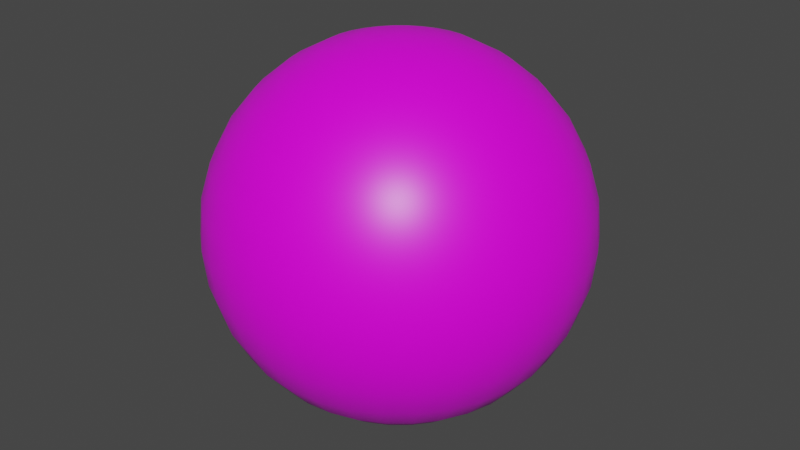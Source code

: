 # Source: BallProp_A_Red.blend  (saved by Blender 3.0.42; exported with 4.5.12 LTS)
import bpy
from mathutils import Matrix  # noqa: F401  (used for matrix-valued properties, if any)

bpy.ops.wm.read_factory_settings(use_empty=True)
scene = bpy.context.scene
scene.name = 'Scene'

# ---- collections
col_collection = bpy.data.collections.new('Collection'); scene.collection.children.link(col_collection)

# ---- images (referenced by path relative to the original .blend; pixels are not part of the script)
import os
ASSET_DIR = os.environ.get("B2B_ASSET_DIR", "")  # directory of the original .blend (textures are referenced by path, not embedded)
HERE = os.path.dirname(os.path.abspath(__file__))  # packed textures are extracted next to this script under _unpacked/

def load_image(name, relpath, width, height, colorspace="sRGB"):
    """Load a texture the original file referenced (path relative to the .blend, or extracted next to this script)."""
    p = next((c for c in (os.path.join(HERE, relpath), os.path.join(ASSET_DIR, relpath)) if relpath and os.path.exists(c)), "")
    if p:
        img = bpy.data.images.load(p, check_existing=True)
        img.name = name
    else:  # same state as the original file: an image datablock whose file is absent (Cycles renders it pink)
        img = bpy.data.images.new(name, width, height)
        img.source = "FILE"
        img.filepath = "//" + (relpath or name)
    img.colorspace_settings.name = colorspace
    return img
img_a_red_png = load_image('a-red.png', 'a-red.png', 1024, 1024, 'sRGB')

# ---- materials (node trees are filled in below, after node groups)
mat_material = bpy.data.materials.new('Material')
mat_material.alpha_threshold = 0.0
mat_material.use_transparent_shadow = False
mat_material.line_color = (0.0, 0.0, 0.0, 1.0)

# ---- material node trees
mat_material.use_nodes = True; mat_material.node_tree.nodes.clear()
_N = mat_material.node_tree.nodes; _L = mat_material.node_tree.links
n0 = _N.new('ShaderNodeOutputMaterial'); n0.name = 'Material Output'; n0.location = (300, 300)
n1 = _N.new('ShaderNodeBsdfPrincipled'); n1.name = 'Principled BSDF'; n1.location = (10, 300)
n1.distribution = 'GGX'
n1.subsurface_method = 'RANDOM_WALK_SKIN'
n1.inputs[2].default_value = 0.4
n1.inputs[3].default_value = 1.45
n1.inputs[27].default_value = (0.0, 0.0, 0.0, 1.0)
n1.inputs[28].default_value = 1.0
n2 = _N.new('ShaderNodeTexImage'); n2.name = 'Image Texture'; n2.location = (-334, 164)
n2.label = 'Color'
n2.image = img_a_red_png
_L.new(n1.outputs[0], n0.inputs[0])
_L.new(n2.outputs[0], n1.inputs[0])
n0.is_active_output = True

# ---- world
world_world = bpy.data.worlds.new('World'); scene.world = world_world
world_world.use_nodes = True; world_world.node_tree.nodes.clear()
_N = world_world.node_tree.nodes; _L = world_world.node_tree.links
n0 = _N.new('ShaderNodeOutputWorld'); n0.name = 'World Output'; n0.location = (300, 300)
n1 = _N.new('ShaderNodeBackground'); n1.name = 'Background'; n1.location = (10, 300)
n1.inputs[0].default_value = (0.05088, 0.05088, 0.05088, 1.0)
_L.new(n1.outputs[0], n0.inputs[0])
n0.is_active_output = True
world_world.color = (0.05088, 0.05088, 0.05088)
world_world.use_sun_shadow = False
world_world.sun_shadow_jitter_overblur = 0.0

# ---- meshes
me_sphere = bpy.data.meshes.new('Sphere')
me_sphere.from_pydata([(-0.06828, 5.155e-09, 0.3433), (-0.1339, 1.011e-08, 0.3234), (-0.1944, 1.468e-08, 0.291), (-0.2475, 1.868e-08, 0.2475), (-0.291, 2.197e-08, 0.1944), (-0.3234, 2.441e-08, 0.1339), (-0.3433, 2.592e-08, 0.06828), (-0.291, 2.197e-08, -0.1944), (-0.2475, 1.868e-08, -0.2475), (-0.1944, 1.468e-08, -0.291), (-0.06697, 0.01332, 0.3433), (-0.1314, 0.02613, 0.3234), (-0.1907, 0.03794, 0.291), (-0.2427, 0.04828, 0.2475), (-0.2854, 0.05677, 0.1944), (-0.3171, 0.06308, 0.1339), (-0.3367, 0.06697, 0.06828), (-0.3433, 0.06828, -1.53e-08), (-0.3367, 0.06697, -0.06828), (-0.3171, 0.06308, -0.1339), (-0.2854, 0.05677, -0.1944), (-0.2427, 0.04828, -0.2475), (-0.1907, 0.03794, -0.291), (-0.1314, 0.02613, -0.3234), (-0.06697, 0.01332, -0.3433), (-0.06308, 0.02613, 0.3433), (-0.1237, 0.05126, 0.3234), (-0.1796, 0.07441, 0.291), (-0.2286, 0.09471, 0.2475), (-0.2689, 0.1114, 0.1944), (-0.2987, 0.1237, 0.1339), (-0.3171, 0.1314, 0.06828), (-0.3234, 0.1339, -1.53e-08), (-0.3171, 0.1314, -0.06828), (-0.2987, 0.1237, -0.1339), (-0.2689, 0.1114, -0.1944), (-0.2286, 0.09471, -0.2475), (-0.1796, 0.07441, -0.291), (-0.1237, 0.05126, -0.3234), (-0.06308, 0.02613, -0.3433), (-0.05677, 0.03794, 0.3433), (-0.1114, 0.07441, 0.3234), (-0.1617, 0.108, 0.291), (-0.2058, 0.1375, 0.2475), (-0.242, 0.1617, 0.1944), (-0.2689, 0.1796, 0.1339), (-0.2854, 0.1907, 0.06828), (-0.291, 0.1944, -1.53e-08), (-0.2854, 0.1907, -0.06828), (-0.2689, 0.1796, -0.1339), (-0.242, 0.1617, -0.1944), (-0.2058, 0.1375, -0.2475), (-0.1617, 0.108, -0.291), (-0.1114, 0.07441, -0.3234), (-0.05677, 0.03794, -0.3433), (-0.04828, 0.04828, 0.3433), (-0.09471, 0.09471, 0.3234), (-0.1375, 0.1375, 0.291), (-0.175, 0.175, 0.2475), (-0.2058, 0.2058, 0.1944), (-0.2286, 0.2286, 0.1339), (-0.2427, 0.2427, 0.06828), (-0.2475, 0.2475, -1.53e-08), (-0.2427, 0.2427, -0.06828), (-0.2286, 0.2286, -0.1339), (-0.2058, 0.2058, -0.1944), (-0.175, 0.175, -0.2475), (-0.1375, 0.1375, -0.291), (-0.09471, 0.09471, -0.3234), (-0.04828, 0.04828, -0.3433), (-0.03794, 0.05677, 0.3433), (-0.07441, 0.1114, 0.3234), (-0.108, 0.1617, 0.291), (-0.1375, 0.2058, 0.2475), (-0.1617, 0.242, 0.1944), (-0.1796, 0.2689, 0.1339), (-0.1907, 0.2854, 0.06828), (-0.1944, 0.291, -1.53e-08), (-0.1907, 0.2854, -0.06828), (-0.1796, 0.2689, -0.1339), (-0.1617, 0.242, -0.1944), (-0.1375, 0.2058, -0.2475), (-0.108, 0.1617, -0.291), (-0.07441, 0.1114, -0.3234), (-0.03794, 0.05677, -0.3433), (-0.02613, 0.06308, 0.3433), (-0.05126, 0.1237, 0.3234), (-0.07441, 0.1796, 0.291), (-0.09471, 0.2286, 0.2475), (-0.1114, 0.2689, 0.1944), (-0.1237, 0.2987, 0.1339), (-0.1314, 0.3171, 0.06828), (-0.1339, 0.3234, -1.53e-08), (-0.1314, 0.3171, -0.06828), (-0.1237, 0.2987, -0.1339), (-0.1114, 0.2689, -0.1944), (-0.09471, 0.2286, -0.2475), (-0.07441, 0.1796, -0.291), (-0.05126, 0.1237, -0.3234), (-0.02613, 0.06308, -0.3433), (-0.01332, 0.06697, 0.3433), (-0.02613, 0.1314, 0.3234), (-0.03794, 0.1907, 0.291), (-0.04828, 0.2427, 0.2475), (-0.05677, 0.2854, 0.1944), (-0.06308, 0.3171, 0.1339), (-0.06697, 0.3367, 0.06828), (-0.06828, 0.3433, -1.53e-08), (-0.06697, 0.3367, -0.06828), (-0.06308, 0.3171, -0.1339), (-0.05677, 0.2854, -0.1944), (-0.04828, 0.2427, -0.2475), (-0.03794, 0.1907, -0.291), (-0.02613, 0.1314, -0.3234), (-0.01332, 0.06697, -0.3433), (2.921e-08, 0.06828, 0.3433), (5.242e-08, 0.1339, 0.3234), (5.438e-08, 0.1944, 0.291), (3.492e-08, 0.2475, 0.2475), (5.385e-08, 0.291, 0.1944), (3.022e-08, 0.3234, 0.1339), (5.78e-08, 0.3433, 0.06828), (8.438e-08, 0.35, -1.53e-08), (5.78e-08, 0.3433, -0.06828), (7.715e-08, 0.3234, -0.1339), (5.907e-08, 0.291, -0.1944), (3.492e-08, 0.2475, -0.2475), (5.438e-08, 0.1944, -0.291), (4.46e-08, 0.1339, -0.3234), (3.182e-08, 0.06828, -0.3433), (0.01332, 0.06697, 0.3433), (0.02613, 0.1314, 0.3234), (0.03794, 0.1907, 0.291), (0.04828, 0.2427, 0.2475), (0.05677, 0.2854, 0.1944), (0.06308, 0.3171, 0.1339), (0.06697, 0.3367, 0.06828), (0.06828, 0.3433, -1.53e-08), (0.06697, 0.3367, -0.06828), (0.06308, 0.3171, -0.1339), (0.05677, 0.2854, -0.1944), (0.04828, 0.2427, -0.2475), (0.03794, 0.1907, -0.291), (0.02613, 0.1314, -0.3234), (0.01332, 0.06697, -0.3433), (0.02613, 0.06308, 0.3433), (0.05126, 0.1237, 0.3234), (0.07441, 0.1796, 0.291), (0.09471, 0.2286, 0.2475), (0.1114, 0.2689, 0.1944), (0.1237, 0.2987, 0.1339), (0.1314, 0.3171, 0.06828), (0.1339, 0.3234, -1.53e-08), (0.1314, 0.3171, -0.06828), (0.1237, 0.2987, -0.1339), (0.1114, 0.2689, -0.1944), (0.09471, 0.2286, -0.2475), (0.07441, 0.1796, -0.291), (0.05126, 0.1237, -0.3234), (0.02613, 0.06308, -0.3433), (0.03794, 0.05677, 0.3433), (0.07441, 0.1114, 0.3234), (0.108, 0.1617, 0.291), (0.1375, 0.2058, 0.2475), (0.1617, 0.242, 0.1944), (0.1796, 0.2689, 0.1339), (0.1907, 0.2854, 0.06828), (0.1944, 0.291, -1.53e-08), (0.1907, 0.2854, -0.06828), (0.1796, 0.2689, -0.1339), (0.1617, 0.242, -0.1944), (0.1375, 0.2058, -0.2475), (0.108, 0.1617, -0.291), (0.07441, 0.1114, -0.3234), (0.03794, 0.05677, -0.3433), (0.04828, 0.04828, 0.3433), (0.09471, 0.09471, 0.3234), (0.1375, 0.1375, 0.291), (0.175, 0.175, 0.2475), (0.2058, 0.2058, 0.1944), (0.2286, 0.2286, 0.1339), (0.2427, 0.2427, 0.06828), (0.2475, 0.2475, -1.53e-08), (0.2427, 0.2427, -0.06828), (0.2286, 0.2286, -0.1339), (0.2058, 0.2058, -0.1944), (0.175, 0.175, -0.2475), (0.1375, 0.1375, -0.291), (0.09471, 0.09471, -0.3234), (0.04828, 0.04828, -0.3433), (0.05677, 0.03794, 0.3433), (0.1114, 0.07441, 0.3234), (0.1617, 0.108, 0.291), (0.2058, 0.1375, 0.2475), (0.242, 0.1617, 0.1944), (0.2689, 0.1796, 0.1339), (0.2854, 0.1907, 0.06828), (0.291, 0.1944, -1.53e-08), (0.2854, 0.1907, -0.06828), (0.2689, 0.1796, -0.1339), (0.242, 0.1617, -0.1944), (0.2058, 0.1375, -0.2475), (0.1617, 0.108, -0.291), (0.1114, 0.07441, -0.3234), (0.05677, 0.03794, -0.3433), (0.06308, 0.02613, 0.3433), (0.1237, 0.05126, 0.3234), (0.1796, 0.07441, 0.291), (0.2286, 0.09471, 0.2475), (0.2689, 0.1114, 0.1944), (0.2987, 0.1237, 0.1339), (0.3171, 0.1314, 0.06828), (0.3234, 0.1339, -1.53e-08), (0.3171, 0.1314, -0.06828), (0.2987, 0.1237, -0.1339), (0.2689, 0.1114, -0.1944), (0.2286, 0.09471, -0.2475), (0.1796, 0.07441, -0.291), (0.1237, 0.05126, -0.3234), (0.06308, 0.02613, -0.3433), (0.06697, 0.01332, 0.3433), (0.1314, 0.02613, 0.3234), (0.1907, 0.03794, 0.291), (0.2427, 0.04828, 0.2475), (0.2854, 0.05677, 0.1944), (0.3171, 0.06308, 0.1339), (0.3367, 0.06697, 0.06828), (0.3433, 0.06828, -1.53e-08), (0.3367, 0.06697, -0.06828), (0.3171, 0.06308, -0.1339), (0.2854, 0.05677, -0.1944), (0.2427, 0.04828, -0.2475), (0.1907, 0.03794, -0.291), (0.1314, 0.02613, -0.3234), (0.06697, 0.01332, -0.3433), (0.06828, -4.401e-09, 0.3433), (0.1339, -1.979e-08, 0.3234), (0.1944, -3.74e-08, 0.291), (0.2475, -2.285e-09, 0.2475), (0.291, -2.643e-08, 0.1944), (0.3234, -1.844e-08, 0.1339), (0.3433, -5.124e-08, 0.06828), (0.35, -1.195e-07, -1.53e-08), (0.3433, -5.124e-08, -0.06828), (0.3234, -6.538e-08, -0.1339), (0.291, -3.686e-08, -0.1944), (0.2475, -2.285e-09, -0.2475), (0.1944, -3.74e-08, -0.291), (0.1339, -9.358e-09, -0.3234), (0.06828, -5.705e-09, -0.3433), (0.06697, -0.01332, 0.3433), (0.1314, -0.02613, 0.3234), (0.1907, -0.03794, 0.291), (0.2427, -0.04828, 0.2475), (0.2854, -0.05677, 0.1944), (0.3171, -0.06308, 0.1339), (0.3367, -0.06697, 0.06828), (0.3433, -0.06828, -1.53e-08), (0.3367, -0.06697, -0.06828), (0.3171, -0.06308, -0.1339), (0.2854, -0.05677, -0.1944), (0.2427, -0.04828, -0.2475), (0.1907, -0.03794, -0.291), (0.1314, -0.02613, -0.3234), (0.06697, -0.01332, -0.3433), (0.06308, -0.02613, 0.3433), (0.1237, -0.05126, 0.3234), (0.1796, -0.07441, 0.291), (0.2286, -0.09471, 0.2475), (0.2689, -0.1114, 0.1944), (0.2987, -0.1237, 0.1339), (0.3171, -0.1314, 0.06828), (0.3234, -0.1339, -1.53e-08), (0.3171, -0.1314, -0.06828), (0.2987, -0.1237, -0.1339), (0.2689, -0.1114, -0.1944), (0.2286, -0.09471, -0.2475), (0.1796, -0.07441, -0.291), (0.1237, -0.05126, -0.3234), (0.06308, -0.02613, -0.3433), (0.05677, -0.03794, 0.3433), (0.1114, -0.07441, 0.3234), (0.1617, -0.108, 0.291), (0.2058, -0.1375, 0.2475), (0.242, -0.1617, 0.1944), (0.2689, -0.1796, 0.1339), (0.2854, -0.1907, 0.06828), (0.291, -0.1944, -1.53e-08), (0.2854, -0.1907, -0.06828), (0.2689, -0.1796, -0.1339), (0.242, -0.1617, -0.1944), (0.2058, -0.1375, -0.2475), (0.1617, -0.108, -0.291), (0.1114, -0.07441, -0.3234), (0.05677, -0.03794, -0.3433), (0.04828, -0.04828, 0.3433), (0.09471, -0.09471, 0.3234), (0.1375, -0.1375, 0.291), (0.175, -0.175, 0.2475), (0.2058, -0.2058, 0.1944), (0.2286, -0.2286, 0.1339), (0.2427, -0.2427, 0.06828), (0.2475, -0.2475, -1.53e-08), (0.2427, -0.2427, -0.06828), (0.2286, -0.2286, -0.1339), (0.2058, -0.2058, -0.1944), (0.175, -0.175, -0.2475), (0.1375, -0.1375, -0.291), (0.09471, -0.09471, -0.3234), (0.04828, -0.04828, -0.3433), (0.03794, -0.05677, 0.3433), (0.07441, -0.1114, 0.3234), (0.108, -0.1617, 0.291), (0.1375, -0.2058, 0.2475), (0.1617, -0.242, 0.1944), (0.1796, -0.2689, 0.1339), (0.1907, -0.2854, 0.06828), (0.1944, -0.291, -1.53e-08), (0.1907, -0.2854, -0.06828), (0.1796, -0.2689, -0.1339), (0.1617, -0.242, -0.1944), (0.1375, -0.2058, -0.2475), (0.108, -0.1617, -0.291), (0.07441, -0.1114, -0.3234), (0.03794, -0.05677, -0.3433), (4.231e-08, -2.827e-08, 0.35), (0.02613, -0.06308, 0.3433), (0.05126, -0.1237, 0.3234), (0.07441, -0.1796, 0.291), (0.09471, -0.2286, 0.2475), (0.1114, -0.2689, 0.1944), (0.1237, -0.2987, 0.1339), (0.1314, -0.3171, 0.06828), (0.1339, -0.3234, -1.53e-08), (0.1314, -0.3171, -0.06828), (0.1237, -0.2987, -0.1339), (0.1114, -0.2689, -0.1944), (0.09471, -0.2286, -0.2475), (0.07441, -0.1796, -0.291), (0.05126, -0.1237, -0.3234), (0.02613, -0.06308, -0.3433), (0.01332, -0.06697, 0.3433), (0.02613, -0.1314, 0.3234), (0.03794, -0.1907, 0.291), (0.04828, -0.2427, 0.2475), (0.05677, -0.2854, 0.1944), (0.06308, -0.3171, 0.1339), (0.06697, -0.3367, 0.06828), (0.06828, -0.3433, -1.53e-08), (0.06697, -0.3367, -0.06828), (0.06308, -0.3171, -0.1339), (0.05677, -0.2854, -0.1944), (0.04828, -0.2427, -0.2475), (0.03794, -0.1907, -0.291), (0.02613, -0.1314, -0.3234), (0.01332, -0.06697, -0.3433), (2.021e-08, -0.06828, 0.3433), (6.122e-09, -0.1339, 0.3234), (-1.67e-08, -0.1944, 0.291), (1.32e-08, -0.2475, 0.2475), (-5.737e-09, -0.291, 0.1944), (-2.382e-08, -0.3234, 0.1339), (-5.141e-08, -0.3433, 0.06828), (-1.614e-07, -0.35, -1.53e-08), (-5.141e-08, -0.3433, -0.06828), (-6.555e-08, -0.3234, -0.1339), (-1.095e-08, -0.291, -0.1944), (1.32e-08, -0.2475, -0.2475), (-1.67e-08, -0.1944, -0.291), (1.134e-08, -0.1339, -0.3234), (1.89e-08, -0.06828, -0.3433), (-0.01332, -0.06697, 0.3433), (-0.02613, -0.1314, 0.3234), (-0.03794, -0.1907, 0.291), (-0.04828, -0.2427, 0.2475), (-0.05677, -0.2854, 0.1944), (-0.06308, -0.3171, 0.1339), (-0.06697, -0.3367, 0.06828), (-0.06828, -0.3433, -1.53e-08), (-0.06697, -0.3367, -0.06828), (-0.06308, -0.3171, -0.1339), (-0.05677, -0.2854, -0.1944), (-0.04828, -0.2427, -0.2475), (-0.03794, -0.1907, -0.291), (-0.02613, -0.1314, -0.3234), (-0.01332, -0.06697, -0.3433), (-0.02613, -0.06308, 0.3433), (-0.05126, -0.1237, 0.3234), (-0.07441, -0.1796, 0.291), (-0.09471, -0.2286, 0.2475), (-0.1114, -0.2689, 0.1944), (-0.1237, -0.2987, 0.1339), (-0.1314, -0.3171, 0.06828), (-0.1339, -0.3234, -1.53e-08), (-0.1314, -0.3171, -0.06828), (-0.1237, -0.2987, -0.1339), (-0.1114, -0.2689, -0.1944), (-0.09471, -0.2286, -0.2475), (-0.07441, -0.1796, -0.291), (-0.05126, -0.1237, -0.3234), (-0.02613, -0.06308, -0.3433), (-0.03794, -0.05677, 0.3433), (-0.07441, -0.1114, 0.3234), (-0.108, -0.1617, 0.291), (-0.1375, -0.2058, 0.2475), (-0.1617, -0.242, 0.1944), (-0.1796, -0.2689, 0.1339), (-0.1907, -0.2854, 0.06828), (-0.1944, -0.291, -1.53e-08), (-0.1907, -0.2854, -0.06828), (-0.1796, -0.2689, -0.1339), (-0.1617, -0.242, -0.1944), (-0.1375, -0.2058, -0.2475), (-0.108, -0.1617, -0.291), (-0.07441, -0.1114, -0.3234), (-0.03794, -0.05677, -0.3433), (-0.04828, -0.04828, 0.3433), (-0.09471, -0.09471, 0.3234), (-0.1375, -0.1375, 0.291), (-0.175, -0.175, 0.2475), (-0.2058, -0.2058, 0.1944), (-0.2286, -0.2286, 0.1339), (-0.2427, -0.2427, 0.06828), (-0.2475, -0.2475, -1.53e-08), (-0.2427, -0.2427, -0.06828), (-0.2286, -0.2286, -0.1339), (-0.2058, -0.2058, -0.1944), (-0.175, -0.175, -0.2475), (-0.1375, -0.1375, -0.291), (-0.09471, -0.09471, -0.3234), (-0.04828, -0.04828, -0.3433), (-0.05677, -0.03794, 0.3433), (-0.1114, -0.07441, 0.3234), (-0.1617, -0.108, 0.291), (-0.2058, -0.1375, 0.2475), (-0.242, -0.1617, 0.1944), (-0.2689, -0.1796, 0.1339), (-0.2854, -0.1907, 0.06828), (-0.291, -0.1944, -1.53e-08), (-0.2854, -0.1907, -0.06828), (-0.2689, -0.1796, -0.1339), (-0.242, -0.1617, -0.1944), (-0.2058, -0.1375, -0.2475), (-0.1617, -0.108, -0.291), (-0.1114, -0.07441, -0.3234), (-0.05677, -0.03794, -0.3433), (-0.06308, -0.02613, 0.3433), (-0.1237, -0.05126, 0.3234), (-0.1796, -0.07441, 0.291), (-0.2286, -0.09471, 0.2475), (-0.2689, -0.1114, 0.1944), (-0.2987, -0.1237, 0.1339), (-0.3171, -0.1314, 0.06828), (-0.3234, -0.1339, -1.53e-08), (-0.3171, -0.1314, -0.06828), (-0.2987, -0.1237, -0.1339), (-0.2689, -0.1114, -0.1944), (-0.2286, -0.09471, -0.2475), (-0.1796, -0.07441, -0.291), (-0.1237, -0.05126, -0.3234), (-0.06308, -0.02613, -0.3433), (-0.06697, -0.01332, 0.3433), (-0.1314, -0.02613, 0.3234), (-0.1907, -0.03794, 0.291), (-0.2427, -0.04828, 0.2475), (-0.2854, -0.05677, 0.1944), (-0.3171, -0.06308, 0.1339), (-0.3367, -0.06697, 0.06828), (-0.3433, -0.06828, -1.53e-08), (-0.3367, -0.06697, -0.06828), (-0.3171, -0.06308, -0.1339), (-0.2854, -0.05677, -0.1944), (-0.2427, -0.04828, -0.2475), (-0.1907, -0.03794, -0.291), (-0.1314, -0.02613, -0.3234), (-0.06697, -0.01332, -0.3433), (-0.35, 2.149e-07, -1.53e-08), (-0.3433, 1.049e-07, -0.06828), (-0.3234, 9.297e-08, -0.1339), (-0.1339, 3.434e-08, -0.3234), (-0.06828, 1.504e-08, -0.3433), (3.06e-08, -2.31e-15, -0.35)], [], [(479, 9, 22, 23), (6, 5, 15, 16), (480, 479, 23, 24), (476, 6, 16, 17), (0, 325, 10), (481, 480, 24), (477, 476, 17, 18), (1, 0, 10, 11), (478, 477, 18, 19), (2, 1, 11, 12), (7, 478, 19, 20), (3, 2, 12, 13), (8, 7, 20, 21), (4, 3, 13, 14), (9, 8, 21, 22), (5, 4, 14, 15), (22, 21, 36, 37), (15, 14, 29, 30), (23, 22, 37, 38), (16, 15, 30, 31), (24, 23, 38, 39), (17, 16, 31, 32), (10, 325, 25), (481, 24, 39), (18, 17, 32, 33), (11, 10, 25, 26), (19, 18, 33, 34), (12, 11, 26, 27), (20, 19, 34, 35), (13, 12, 27, 28), (21, 20, 35, 36), (14, 13, 28, 29), (26, 25, 40, 41), (34, 33, 48, 49), (27, 26, 41, 42), (35, 34, 49, 50), (28, 27, 42, 43), (36, 35, 50, 51), (29, 28, 43, 44), (37, 36, 51, 52), (30, 29, 44, 45), (38, 37, 52, 53), (31, 30, 45, 46), (39, 38, 53, 54), (32, 31, 46, 47), (25, 325, 40), (481, 39, 54), (33, 32, 47, 48), (45, 44, 59, 60), (53, 52, 67, 68), (46, 45, 60, 61), (54, 53, 68, 69), (47, 46, 61, 62), (40, 325, 55), (481, 54, 69), (48, 47, 62, 63), (41, 40, 55, 56), (49, 48, 63, 64), (42, 41, 56, 57), (50, 49, 64, 65), (43, 42, 57, 58), (51, 50, 65, 66), (44, 43, 58, 59), (52, 51, 66, 67), (64, 63, 78, 79), (57, 56, 71, 72), (65, 64, 79, 80), (58, 57, 72, 73), (66, 65, 80, 81), (59, 58, 73, 74), (67, 66, 81, 82), (60, 59, 74, 75), (68, 67, 82, 83), (61, 60, 75, 76), (69, 68, 83, 84), (62, 61, 76, 77), (55, 325, 70), (481, 69, 84), (63, 62, 77, 78), (56, 55, 70, 71), (83, 82, 97, 98), (76, 75, 90, 91), (84, 83, 98, 99), (77, 76, 91, 92), (70, 325, 85), (481, 84, 99), (78, 77, 92, 93), (71, 70, 85, 86), (79, 78, 93, 94), (72, 71, 86, 87), (80, 79, 94, 95), (73, 72, 87, 88), (81, 80, 95, 96), (74, 73, 88, 89), (82, 81, 96, 97), (75, 74, 89, 90), (95, 94, 109, 110), (88, 87, 102, 103), (96, 95, 110, 111), (89, 88, 103, 104), (97, 96, 111, 112), (90, 89, 104, 105), (98, 97, 112, 113), (91, 90, 105, 106), (99, 98, 113, 114), (92, 91, 106, 107), (85, 325, 100), (481, 99, 114), (93, 92, 107, 108), (86, 85, 100, 101), (94, 93, 108, 109), (87, 86, 101, 102), (114, 113, 128, 129), (107, 106, 121, 122), (100, 325, 115), (481, 114, 129), (108, 107, 122, 123), (101, 100, 115, 116), (109, 108, 123, 124), (102, 101, 116, 117), (110, 109, 124, 125), (103, 102, 117, 118), (111, 110, 125, 126), (104, 103, 118, 119), (112, 111, 126, 127), (105, 104, 119, 120), (113, 112, 127, 128), (106, 105, 120, 121), (118, 117, 132, 133), (126, 125, 140, 141), (119, 118, 133, 134), (127, 126, 141, 142), (120, 119, 134, 135), (128, 127, 142, 143), (121, 120, 135, 136), (129, 128, 143, 144), (122, 121, 136, 137), (115, 325, 130), (481, 129, 144), (123, 122, 137, 138), (116, 115, 130, 131), (124, 123, 138, 139), (117, 116, 131, 132), (125, 124, 139, 140), (137, 136, 151, 152), (130, 325, 145), (481, 144, 159), (138, 137, 152, 153), (131, 130, 145, 146), (139, 138, 153, 154), (132, 131, 146, 147), (140, 139, 154, 155), (133, 132, 147, 148), (141, 140, 155, 156), (134, 133, 148, 149), (142, 141, 156, 157), (135, 134, 149, 150), (143, 142, 157, 158), (136, 135, 150, 151), (144, 143, 158, 159), (156, 155, 170, 171), (149, 148, 163, 164), (157, 156, 171, 172), (150, 149, 164, 165), (158, 157, 172, 173), (151, 150, 165, 166), (159, 158, 173, 174), (152, 151, 166, 167), (145, 325, 160), (481, 159, 174), (153, 152, 167, 168), (146, 145, 160, 161), (154, 153, 168, 169), (147, 146, 161, 162), (155, 154, 169, 170), (148, 147, 162, 163), (160, 325, 175), (481, 174, 189), (168, 167, 182, 183), (161, 160, 175, 176), (169, 168, 183, 184), (162, 161, 176, 177), (170, 169, 184, 185), (163, 162, 177, 178), (171, 170, 185, 186), (164, 163, 178, 179), (172, 171, 186, 187), (165, 164, 179, 180), (173, 172, 187, 188), (166, 165, 180, 181), (174, 173, 188, 189), (167, 166, 181, 182), (179, 178, 193, 194), (187, 186, 201, 202), (180, 179, 194, 195), (188, 187, 202, 203), (181, 180, 195, 196), (189, 188, 203, 204), (182, 181, 196, 197), (175, 325, 190), (481, 189, 204), (183, 182, 197, 198), (176, 175, 190, 191), (184, 183, 198, 199), (177, 176, 191, 192), (185, 184, 199, 200), (178, 177, 192, 193), (186, 185, 200, 201), (198, 197, 212, 213), (191, 190, 205, 206), (199, 198, 213, 214), (192, 191, 206, 207), (200, 199, 214, 215), (193, 192, 207, 208), (201, 200, 215, 216), (194, 193, 208, 209), (202, 201, 216, 217), (195, 194, 209, 210), (203, 202, 217, 218), (196, 195, 210, 211), (204, 203, 218, 219), (197, 196, 211, 212), (190, 325, 205), (481, 204, 219), (217, 216, 231, 232), (210, 209, 224, 225), (218, 217, 232, 233), (211, 210, 225, 226), (219, 218, 233, 234), (212, 211, 226, 227), (205, 325, 220), (481, 219, 234), (213, 212, 227, 228), (206, 205, 220, 221), (214, 213, 228, 229), (207, 206, 221, 222), (215, 214, 229, 230), (208, 207, 222, 223), (216, 215, 230, 231), (209, 208, 223, 224), (229, 228, 243, 244), (222, 221, 236, 237), (230, 229, 244, 245), (223, 222, 237, 238), (231, 230, 245, 246), (224, 223, 238, 239), (232, 231, 246, 247), (225, 224, 239, 240), (233, 232, 247, 248), (226, 225, 240, 241), (234, 233, 248, 249), (227, 226, 241, 242), (220, 325, 235), (481, 234, 249), (228, 227, 242, 243), (221, 220, 235, 236), (248, 247, 262, 263), (241, 240, 255, 256), (249, 248, 263, 264), (242, 241, 256, 257), (235, 325, 250), (481, 249, 264), (243, 242, 257, 258), (236, 235, 250, 251), (244, 243, 258, 259), (237, 236, 251, 252), (245, 244, 259, 260), (238, 237, 252, 253), (246, 245, 260, 261), (239, 238, 253, 254), (247, 246, 261, 262), (240, 239, 254, 255), (252, 251, 266, 267), (260, 259, 274, 275), (253, 252, 267, 268), (261, 260, 275, 276), (254, 253, 268, 269), (262, 261, 276, 277), (255, 254, 269, 270), (263, 262, 277, 278), (256, 255, 270, 271), (264, 263, 278, 279), (257, 256, 271, 272), (250, 325, 265), (481, 264, 279), (258, 257, 272, 273), (251, 250, 265, 266), (259, 258, 273, 274), (271, 270, 285, 286), (279, 278, 293, 294), (272, 271, 286, 287), (265, 325, 280), (481, 279, 294), (273, 272, 287, 288), (266, 265, 280, 281), (274, 273, 288, 289), (267, 266, 281, 282), (275, 274, 289, 290), (268, 267, 282, 283), (276, 275, 290, 291), (269, 268, 283, 284), (277, 276, 291, 292), (270, 269, 284, 285), (278, 277, 292, 293), (290, 289, 304, 305), (283, 282, 297, 298), (291, 290, 305, 306), (284, 283, 298, 299), (292, 291, 306, 307), (285, 284, 299, 300), (293, 292, 307, 308), (286, 285, 300, 301), (294, 293, 308, 309), (287, 286, 301, 302), (280, 325, 295), (481, 294, 309), (288, 287, 302, 303), (281, 280, 295, 296), (289, 288, 303, 304), (282, 281, 296, 297), (309, 308, 323, 324), (302, 301, 316, 317), (295, 325, 310), (481, 309, 324), (303, 302, 317, 318), (296, 295, 310, 311), (304, 303, 318, 319), (297, 296, 311, 312), (305, 304, 319, 320), (298, 297, 312, 313), (306, 305, 320, 321), (299, 298, 313, 314), (307, 306, 321, 322), (300, 299, 314, 315), (308, 307, 322, 323), (301, 300, 315, 316), (313, 312, 328, 329), (321, 320, 336, 337), (314, 313, 329, 330), (322, 321, 337, 338), (315, 314, 330, 331), (323, 322, 338, 339), (316, 315, 331, 332), (324, 323, 339, 340), (317, 316, 332, 333), (310, 325, 326), (481, 324, 340), (318, 317, 333, 334), (311, 310, 326, 327), (319, 318, 334, 335), (312, 311, 327, 328), (320, 319, 335, 336), (333, 332, 347, 348), (326, 325, 341), (481, 340, 355), (334, 333, 348, 349), (327, 326, 341, 342), (335, 334, 349, 350), (328, 327, 342, 343), (336, 335, 350, 351), (329, 328, 343, 344), (337, 336, 351, 352), (330, 329, 344, 345), (338, 337, 352, 353), (331, 330, 345, 346), (339, 338, 353, 354), (332, 331, 346, 347), (340, 339, 354, 355), (352, 351, 366, 367), (345, 344, 359, 360), (353, 352, 367, 368), (346, 345, 360, 361), (354, 353, 368, 369), (347, 346, 361, 362), (355, 354, 369, 370), (348, 347, 362, 363), (341, 325, 356), (481, 355, 370), (349, 348, 363, 364), (342, 341, 356, 357), (350, 349, 364, 365), (343, 342, 357, 358), (351, 350, 365, 366), (344, 343, 358, 359), (481, 370, 385), (364, 363, 378, 379), (357, 356, 371, 372), (365, 364, 379, 380), (358, 357, 372, 373), (366, 365, 380, 381), (359, 358, 373, 374), (367, 366, 381, 382), (360, 359, 374, 375), (368, 367, 382, 383), (361, 360, 375, 376), (369, 368, 383, 384), (362, 361, 376, 377), (370, 369, 384, 385), (363, 362, 377, 378), (356, 325, 371), (383, 382, 397, 398), (376, 375, 390, 391), (384, 383, 398, 399), (377, 376, 391, 392), (385, 384, 399, 400), (378, 377, 392, 393), (371, 325, 386), (481, 385, 400), (379, 378, 393, 394), (372, 371, 386, 387), (380, 379, 394, 395), (373, 372, 387, 388), (381, 380, 395, 396), (374, 373, 388, 389), (382, 381, 396, 397), (375, 374, 389, 390), (387, 386, 401, 402), (395, 394, 409, 410), (388, 387, 402, 403), (396, 395, 410, 411), (389, 388, 403, 404), (397, 396, 411, 412), (390, 389, 404, 405), (398, 397, 412, 413), (391, 390, 405, 406), (399, 398, 413, 414), (392, 391, 406, 407), (400, 399, 414, 415), (393, 392, 407, 408), (386, 325, 401), (481, 400, 415), (394, 393, 408, 409), (406, 405, 420, 421), (414, 413, 428, 429), (407, 406, 421, 422), (415, 414, 429, 430), (408, 407, 422, 423), (401, 325, 416), (481, 415, 430), (409, 408, 423, 424), (402, 401, 416, 417), (410, 409, 424, 425), (403, 402, 417, 418), (411, 410, 425, 426), (404, 403, 418, 419), (412, 411, 426, 427), (405, 404, 419, 420), (413, 412, 427, 428), (425, 424, 439, 440), (418, 417, 432, 433), (426, 425, 440, 441), (419, 418, 433, 434), (427, 426, 441, 442), (420, 419, 434, 435), (428, 427, 442, 443), (421, 420, 435, 436), (429, 428, 443, 444), (422, 421, 436, 437), (430, 429, 444, 445), (423, 422, 437, 438), (416, 325, 431), (481, 430, 445), (424, 423, 438, 439), (417, 416, 431, 432), (444, 443, 458, 459), (437, 436, 451, 452), (445, 444, 459, 460), (438, 437, 452, 453), (431, 325, 446), (481, 445, 460), (439, 438, 453, 454), (432, 431, 446, 447), (440, 439, 454, 455), (433, 432, 447, 448), (441, 440, 455, 456), (434, 433, 448, 449), (442, 441, 456, 457), (435, 434, 449, 450), (443, 442, 457, 458), (436, 435, 450, 451), (448, 447, 462, 463), (456, 455, 470, 471), (449, 448, 463, 464), (457, 456, 471, 472), (450, 449, 464, 465), (458, 457, 472, 473), (451, 450, 465, 466), (459, 458, 473, 474), (452, 451, 466, 467), (460, 459, 474, 475), (453, 452, 467, 468), (446, 325, 461), (481, 460, 475), (454, 453, 468, 469), (447, 446, 461, 462), (455, 454, 469, 470), (467, 466, 5, 6), (475, 474, 479, 480), (468, 467, 6, 476), (461, 325, 0), (481, 475, 480), (469, 468, 476, 477), (462, 461, 0, 1), (470, 469, 477, 478), (463, 462, 1, 2), (471, 470, 478, 7), (464, 463, 2, 3), (472, 471, 7, 8), (465, 464, 3, 4), (473, 472, 8, 9), (466, 465, 4, 5), (474, 473, 9, 479)])
me_sphere.polygons.foreach_set('use_smooth', [True] * 512)
_uv = me_sphere.uv_layers.new(name='UVMap')
_uv.uv.foreach_set('vector', [0.3169, 0.1495, 0.3174, 0.1787, 0.3019, 0.178, 0.3052, 0.1488, 0.32, 0.3304, 0.3201, 0.3578, 0.294, 0.3577, 0.2944, 0.3305, 0.3164, 0.1173, 0.3169, 0.1495, 0.3052, 0.1488, 0.3099, 0.1167, 0.3197, 0.3049, 0.32, 0.3304, 0.2944, 0.3305, 0.2948, 0.3048, 0.2559, 0.5377, 0.2293, 0.5683, 0.2493, 0.5333, 0.3164, 0.0815, 0.3164, 0.1173, 0.3099, 0.1167, 0.3194, 0.2803, 0.3197, 0.3049, 0.2948, 0.3048, 0.2954, 0.2801, 0.2812, 0.5049, 0.2559, 0.5377, 0.2493, 0.5333, 0.2674, 0.4972, 0.319, 0.2559, 0.3194, 0.2803, 0.2954, 0.2801, 0.2964, 0.2557, 0.3033, 0.4685, 0.2812, 0.5049, 0.2674, 0.4972, 0.2819, 0.46, 0.3186, 0.2312, 0.319, 0.2559, 0.2964, 0.2557, 0.2977, 0.2309, 0.3195, 0.428, 0.3033, 0.4685, 0.2819, 0.46, 0.291, 0.4225, 0.318, 0.2057, 0.3186, 0.2312, 0.2977, 0.2309, 0.2995, 0.2052, 0.32, 0.3886, 0.3195, 0.428, 0.291, 0.4225, 0.2934, 0.3878, 0.3174, 0.1787, 0.318, 0.2057, 0.2995, 0.2052, 0.3019, 0.178, 0.3201, 0.3578, 0.32, 0.3886, 0.2934, 0.3878, 0.294, 0.3577, 0.3019, 0.178, 0.2995, 0.2052, 0.2808, 0.2028, 0.2863, 0.1755, 0.294, 0.3577, 0.2934, 0.3878, 0.2674, 0.3867, 0.268, 0.3571, 0.3052, 0.1488, 0.3019, 0.178, 0.2863, 0.1755, 0.2937, 0.1464, 0.2944, 0.3305, 0.294, 0.3577, 0.268, 0.3571, 0.2686, 0.3299, 0.3099, 0.1167, 0.3052, 0.1488, 0.2937, 0.1464, 0.3035, 0.1151, 0.2948, 0.3048, 0.2944, 0.3305, 0.2686, 0.3299, 0.2696, 0.304, 0.2493, 0.5333, 0.2293, 0.5683, 0.2421, 0.5302, 0.3164, 0.0815, 0.3099, 0.1167, 0.3035, 0.1151, 0.2954, 0.2801, 0.2948, 0.3048, 0.2696, 0.304, 0.2712, 0.2789, 0.2674, 0.4972, 0.2493, 0.5333, 0.2421, 0.5302, 0.2531, 0.4923, 0.2964, 0.2557, 0.2954, 0.2801, 0.2712, 0.2789, 0.2735, 0.254, 0.2819, 0.46, 0.2674, 0.4972, 0.2531, 0.4923, 0.2612, 0.455, 0.2977, 0.2309, 0.2964, 0.2557, 0.2735, 0.254, 0.2766, 0.2288, 0.291, 0.4225, 0.2819, 0.46, 0.2612, 0.455, 0.2658, 0.4193, 0.2995, 0.2052, 0.2977, 0.2309, 0.2766, 0.2288, 0.2808, 0.2028, 0.2934, 0.3878, 0.291, 0.4225, 0.2658, 0.4193, 0.2674, 0.3867, 0.2531, 0.4923, 0.2421, 0.5302, 0.2345, 0.5286, 0.2386, 0.4898, 0.2735, 0.254, 0.2712, 0.2789, 0.2464, 0.2766, 0.2501, 0.2508, 0.2612, 0.455, 0.2531, 0.4923, 0.2386, 0.4898, 0.241, 0.4528, 0.2766, 0.2288, 0.2735, 0.254, 0.2501, 0.2508, 0.2551, 0.2249, 0.2658, 0.4193, 0.2612, 0.455, 0.241, 0.4528, 0.2419, 0.4181, 0.2808, 0.2028, 0.2766, 0.2288, 0.2551, 0.2249, 0.2619, 0.1984, 0.2674, 0.3867, 0.2658, 0.4193, 0.2419, 0.4181, 0.2419, 0.3862, 0.2863, 0.1755, 0.2808, 0.2028, 0.2619, 0.1984, 0.2707, 0.1709, 0.268, 0.3571, 0.2674, 0.3867, 0.2419, 0.3862, 0.2419, 0.3567, 0.2937, 0.1464, 0.2863, 0.1755, 0.2707, 0.1709, 0.2824, 0.1423, 0.2686, 0.3299, 0.268, 0.3571, 0.2419, 0.3567, 0.2425, 0.329, 0.3035, 0.1151, 0.2937, 0.1464, 0.2824, 0.1423, 0.2975, 0.1124, 0.2696, 0.304, 0.2686, 0.3299, 0.2425, 0.329, 0.2439, 0.3024, 0.2421, 0.5302, 0.2293, 0.5683, 0.2345, 0.5286, 0.3164, 0.0815, 0.3035, 0.1151, 0.2975, 0.1124, 0.2712, 0.2789, 0.2696, 0.304, 0.2439, 0.3024, 0.2464, 0.2766, 0.2419, 0.3567, 0.2419, 0.3862, 0.2163, 0.3868, 0.2152, 0.3567, 0.2824, 0.1423, 0.2707, 0.1709, 0.2553, 0.1642, 0.2714, 0.1363, 0.2425, 0.329, 0.2419, 0.3567, 0.2152, 0.3567, 0.2155, 0.328, 0.2975, 0.1124, 0.2824, 0.1423, 0.2714, 0.1363, 0.2919, 0.1086, 0.2439, 0.3024, 0.2425, 0.329, 0.2155, 0.328, 0.2172, 0.3003, 0.2345, 0.5286, 0.2293, 0.5683, 0.2268, 0.5284, 0.3164, 0.0815, 0.2975, 0.1124, 0.2919, 0.1086, 0.2464, 0.2766, 0.2439, 0.3024, 0.2172, 0.3003, 0.2206, 0.2731, 0.2386, 0.4898, 0.2345, 0.5286, 0.2268, 0.5284, 0.2241, 0.4897, 0.2501, 0.2508, 0.2464, 0.2766, 0.2206, 0.2731, 0.2257, 0.2461, 0.241, 0.4528, 0.2386, 0.4898, 0.2241, 0.4897, 0.2212, 0.4531, 0.2551, 0.2249, 0.2501, 0.2508, 0.2257, 0.2461, 0.233, 0.2191, 0.2419, 0.4181, 0.241, 0.4528, 0.2212, 0.4531, 0.2184, 0.4188, 0.2619, 0.1984, 0.2551, 0.2249, 0.233, 0.2191, 0.2426, 0.1918, 0.2419, 0.3862, 0.2419, 0.4181, 0.2184, 0.4188, 0.2163, 0.3868, 0.2707, 0.1709, 0.2619, 0.1984, 0.2426, 0.1918, 0.2553, 0.1642, 0.2257, 0.2461, 0.2206, 0.2731, 0.1931, 0.2684, 0.2, 0.2395, 0.2212, 0.4531, 0.2241, 0.4897, 0.2097, 0.4919, 0.2015, 0.4559, 0.233, 0.2191, 0.2257, 0.2461, 0.2, 0.2395, 0.2098, 0.2109, 0.2184, 0.4188, 0.2212, 0.4531, 0.2015, 0.4559, 0.1949, 0.4216, 0.2426, 0.1918, 0.233, 0.2191, 0.2098, 0.2109, 0.223, 0.1826, 0.2163, 0.3868, 0.2184, 0.4188, 0.1949, 0.4216, 0.1901, 0.3889, 0.2553, 0.1642, 0.2426, 0.1918, 0.223, 0.1826, 0.24, 0.155, 0.2152, 0.3567, 0.2163, 0.3868, 0.1901, 0.3889, 0.1875, 0.3576, 0.2714, 0.1363, 0.2553, 0.1642, 0.24, 0.155, 0.2612, 0.1284, 0.2155, 0.328, 0.2152, 0.3567, 0.1875, 0.3576, 0.187, 0.3272, 0.2919, 0.1086, 0.2714, 0.1363, 0.2612, 0.1284, 0.2869, 0.1037, 0.2172, 0.3003, 0.2155, 0.328, 0.187, 0.3272, 0.1888, 0.2976, 0.2268, 0.5284, 0.2293, 0.5683, 0.2192, 0.5296, 0.3164, 0.0815, 0.2919, 0.1086, 0.2869, 0.1037, 0.2206, 0.2731, 0.2172, 0.3003, 0.1888, 0.2976, 0.1931, 0.2684, 0.2241, 0.4897, 0.2268, 0.5284, 0.2192, 0.5296, 0.2097, 0.4919, 0.2612, 0.1284, 0.24, 0.155, 0.2251, 0.1429, 0.2519, 0.1184, 0.187, 0.3272, 0.1875, 0.3576, 0.1579, 0.3598, 0.1562, 0.3269, 0.2869, 0.1037, 0.2612, 0.1284, 0.2519, 0.1184, 0.2827, 0.09792, 0.1888, 0.2976, 0.187, 0.3272, 0.1562, 0.3269, 0.158, 0.2944, 0.2192, 0.5296, 0.2293, 0.5683, 0.2119, 0.5322, 0.3164, 0.0815, 0.2869, 0.1037, 0.2827, 0.09792, 0.1931, 0.2684, 0.1888, 0.2976, 0.158, 0.2944, 0.1632, 0.2622, 0.2097, 0.4919, 0.2192, 0.5296, 0.2119, 0.5322, 0.1958, 0.4964, 0.2, 0.2395, 0.1931, 0.2684, 0.1632, 0.2622, 0.1723, 0.2307, 0.2015, 0.4559, 0.2097, 0.4919, 0.1958, 0.4964, 0.182, 0.4613, 0.2098, 0.2109, 0.2, 0.2395, 0.1723, 0.2307, 0.1854, 0.1999, 0.1949, 0.4216, 0.2015, 0.4559, 0.182, 0.4613, 0.1709, 0.4269, 0.223, 0.1826, 0.2098, 0.2109, 0.1854, 0.1999, 0.2029, 0.1704, 0.1901, 0.3889, 0.1949, 0.4216, 0.1709, 0.4269, 0.1629, 0.3931, 0.24, 0.155, 0.223, 0.1826, 0.2029, 0.1704, 0.2251, 0.1429, 0.1875, 0.3576, 0.1901, 0.3889, 0.1629, 0.3931, 0.1579, 0.3598, 0.1854, 0.1999, 0.1723, 0.2307, 0.1418, 0.219, 0.1593, 0.1853, 0.1709, 0.4269, 0.182, 0.4613, 0.1628, 0.4698, 0.1464, 0.4353, 0.2029, 0.1704, 0.1854, 0.1999, 0.1593, 0.1853, 0.1824, 0.1544, 0.1629, 0.3931, 0.1709, 0.4269, 0.1464, 0.4353, 0.134, 0.4, 0.2251, 0.1429, 0.2029, 0.1704, 0.1824, 0.1544, 0.2109, 0.1276, 0.1579, 0.3598, 0.1629, 0.3931, 0.134, 0.4, 0.1258, 0.364, 0.2519, 0.1184, 0.2251, 0.1429, 0.2109, 0.1276, 0.2439, 0.1063, 0.1562, 0.3269, 0.1579, 0.3598, 0.1258, 0.364, 0.1222, 0.3275, 0.2827, 0.09792, 0.2519, 0.1184, 0.2439, 0.1063, 0.2797, 0.09121, 0.158, 0.2944, 0.1562, 0.3269, 0.1222, 0.3275, 0.1235, 0.2908, 0.2119, 0.5322, 0.2293, 0.5683, 0.2052, 0.5361, 0.3164, 0.0815, 0.2827, 0.09792, 0.2797, 0.09121, 0.1632, 0.2622, 0.158, 0.2944, 0.1235, 0.2908, 0.1299, 0.2544, 0.1958, 0.4964, 0.2119, 0.5322, 0.2052, 0.5361, 0.1826, 0.5033, 0.1723, 0.2307, 0.1632, 0.2622, 0.1299, 0.2544, 0.1418, 0.219, 0.182, 0.4613, 0.1958, 0.4964, 0.1826, 0.5033, 0.1628, 0.4698, 0.2797, 0.09121, 0.2439, 0.1063, 0.2378, 0.09199, 0.2779, 0.08378, 0.1235, 0.2908, 0.1222, 0.3275, 0.08336, 0.3295, 0.08368, 0.2868, 0.2052, 0.5361, 0.2293, 0.5683, 0.1992, 0.5412, 0.3164, 0.0815, 0.2797, 0.09121, 0.2779, 0.08378, 0.1299, 0.2544, 0.1235, 0.2908, 0.08368, 0.2868, 0.09159, 0.2442, 0.1826, 0.5033, 0.2052, 0.5361, 0.1992, 0.5412, 0.1705, 0.5126, 0.1418, 0.219, 0.1299, 0.2544, 0.09159, 0.2442, 0.1074, 0.2032, 0.1628, 0.4698, 0.1826, 0.5033, 0.1705, 0.5126, 0.1442, 0.4816, 0.1593, 0.1853, 0.1418, 0.219, 0.1074, 0.2032, 0.131, 0.1656, 0.1464, 0.4353, 0.1628, 0.4698, 0.1442, 0.4816, 0.1213, 0.4476, 0.1824, 0.1544, 0.1593, 0.1853, 0.131, 0.1656, 0.1617, 0.1334, 0.134, 0.4, 0.1464, 0.4353, 0.1213, 0.4476, 0.103, 0.4107, 0.2109, 0.1276, 0.1824, 0.1544, 0.1617, 0.1334, 0.1982, 0.1085, 0.1258, 0.364, 0.134, 0.4, 0.103, 0.4107, 0.09004, 0.3711, 0.2439, 0.1063, 0.2109, 0.1276, 0.1982, 0.1085, 0.2378, 0.09199, 0.1222, 0.3275, 0.1258, 0.364, 0.09004, 0.3711, 0.08336, 0.3295, 0.894, 0.8259, 0.8667, 0.8656, 0.8454, 0.8513, 0.8648, 0.8119, 0.8258, 0.4972, 0.8588, 0.5245, 0.8334, 0.5469, 0.8081, 0.5192, 0.9143, 0.7819, 0.894, 0.8259, 0.8648, 0.8119, 0.8781, 0.7713, 0.7895, 0.4769, 0.8258, 0.4972, 0.8081, 0.5192, 0.7789, 0.4959, 0.9261, 0.7352, 0.9143, 0.7819, 0.8781, 0.7713, 0.8852, 0.7302, 0.7517, 0.4637, 0.7895, 0.4769, 0.7789, 0.4959, 0.7466, 0.4774, 0.9289, 0.6877, 0.9261, 0.7352, 0.8852, 0.7302, 0.8861, 0.6897, 0.7138, 0.4567, 0.7517, 0.4637, 0.7466, 0.4774, 0.7122, 0.4639, 0.9229, 0.6413, 0.9289, 0.6877, 0.8861, 0.6897, 0.881, 0.6504, 0.7989, 0.9297, 0.7627, 0.9564, 0.7927, 0.9233, 0.6763, 0.4543, 0.7138, 0.4567, 0.7122, 0.4639, 0.9086, 0.5977, 0.9229, 0.6413, 0.881, 0.6504, 0.8703, 0.6131, 0.8341, 0.9, 0.7989, 0.9297, 0.7927, 0.9233, 0.821, 0.8885, 0.8868, 0.5583, 0.9086, 0.5977, 0.8703, 0.6131, 0.8543, 0.5784, 0.8667, 0.8656, 0.8341, 0.9, 0.821, 0.8885, 0.8454, 0.8513, 0.8588, 0.5245, 0.8868, 0.5583, 0.8543, 0.5784, 0.8334, 0.5469, 0.881, 0.6504, 0.8861, 0.6897, 0.8493, 0.692, 0.845, 0.6576, 0.7927, 0.9233, 0.7627, 0.9564, 0.7856, 0.9183, 0.6763, 0.4543, 0.7122, 0.4639, 0.7093, 0.4704, 0.8703, 0.6131, 0.881, 0.6504, 0.845, 0.6576, 0.8368, 0.6247, 0.821, 0.8885, 0.7927, 0.9233, 0.7856, 0.9183, 0.8066, 0.8798, 0.8543, 0.5784, 0.8703, 0.6131, 0.8368, 0.6247, 0.8248, 0.5934, 0.8454, 0.8513, 0.821, 0.8885, 0.8066, 0.8798, 0.8239, 0.8411, 0.8334, 0.5469, 0.8543, 0.5784, 0.8248, 0.5934, 0.8091, 0.5639, 0.8648, 0.8119, 0.8454, 0.8513, 0.8239, 0.8411, 0.837, 0.8026, 0.8081, 0.5192, 0.8334, 0.5469, 0.8091, 0.5639, 0.7896, 0.5364, 0.8781, 0.7713, 0.8648, 0.8119, 0.837, 0.8026, 0.8455, 0.7647, 0.7789, 0.4959, 0.8081, 0.5192, 0.7896, 0.5364, 0.7663, 0.5114, 0.8852, 0.7302, 0.8781, 0.7713, 0.8455, 0.7647, 0.8495, 0.7278, 0.7466, 0.4774, 0.7789, 0.4959, 0.7663, 0.5114, 0.7395, 0.4893, 0.8861, 0.6897, 0.8852, 0.7302, 0.8495, 0.7278, 0.8493, 0.692, 0.7122, 0.4639, 0.7466, 0.4774, 0.7395, 0.4893, 0.7093, 0.4704, 0.7896, 0.5364, 0.8091, 0.5639, 0.7857, 0.5768, 0.7708, 0.5498, 0.8455, 0.7647, 0.837, 0.8026, 0.8104, 0.7966, 0.8154, 0.7608, 0.7663, 0.5114, 0.7896, 0.5364, 0.7708, 0.5498, 0.7526, 0.5239, 0.8495, 0.7278, 0.8455, 0.7647, 0.8154, 0.7608, 0.8174, 0.7268, 0.7395, 0.4893, 0.7663, 0.5114, 0.7526, 0.5239, 0.7308, 0.4993, 0.8493, 0.692, 0.8495, 0.7278, 0.8174, 0.7268, 0.8166, 0.6944, 0.7093, 0.4704, 0.7395, 0.4893, 0.7308, 0.4993, 0.7053, 0.4761, 0.845, 0.6576, 0.8493, 0.692, 0.8166, 0.6944, 0.813, 0.6634, 0.7856, 0.9183, 0.7627, 0.9564, 0.7778, 0.9147, 0.6763, 0.4543, 0.7093, 0.4704, 0.7053, 0.4761, 0.8368, 0.6247, 0.845, 0.6576, 0.813, 0.6634, 0.8067, 0.6335, 0.8066, 0.8798, 0.7856, 0.9183, 0.7778, 0.9147, 0.7914, 0.8738, 0.8248, 0.5934, 0.8368, 0.6247, 0.8067, 0.6335, 0.7976, 0.6047, 0.8239, 0.8411, 0.8066, 0.8798, 0.7914, 0.8738, 0.8024, 0.8343, 0.8091, 0.5639, 0.8248, 0.5934, 0.7976, 0.6047, 0.7857, 0.5768, 0.837, 0.8026, 0.8239, 0.8411, 0.8024, 0.8343, 0.8104, 0.7966, 0.7778, 0.9147, 0.7627, 0.9564, 0.7696, 0.9127, 0.6763, 0.4543, 0.7053, 0.4761, 0.7005, 0.4809, 0.8067, 0.6335, 0.813, 0.6634, 0.7837, 0.668, 0.7789, 0.6402, 0.7914, 0.8738, 0.7778, 0.9147, 0.7696, 0.9127, 0.7758, 0.8704, 0.7976, 0.6047, 0.8067, 0.6335, 0.7789, 0.6402, 0.7721, 0.6131, 0.8024, 0.8343, 0.7914, 0.8738, 0.7758, 0.8704, 0.781, 0.8305, 0.7857, 0.5768, 0.7976, 0.6047, 0.7721, 0.6131, 0.7633, 0.5865, 0.8104, 0.7966, 0.8024, 0.8343, 0.781, 0.8305, 0.7848, 0.7933, 0.7708, 0.5498, 0.7857, 0.5768, 0.7633, 0.5865, 0.7521, 0.5601, 0.8154, 0.7608, 0.8104, 0.7966, 0.7848, 0.7933, 0.7872, 0.7589, 0.7526, 0.5239, 0.7708, 0.5498, 0.7521, 0.5601, 0.7382, 0.5337, 0.8174, 0.7268, 0.8154, 0.7608, 0.7872, 0.7589, 0.7878, 0.7268, 0.7308, 0.4993, 0.7526, 0.5239, 0.7382, 0.5337, 0.7211, 0.5073, 0.8166, 0.6944, 0.8174, 0.7268, 0.7878, 0.7268, 0.7866, 0.6967, 0.7053, 0.4761, 0.7308, 0.4993, 0.7211, 0.5073, 0.7005, 0.4809, 0.813, 0.6634, 0.8166, 0.6944, 0.7866, 0.6967, 0.7837, 0.668, 0.7872, 0.7589, 0.7848, 0.7933, 0.7597, 0.7922, 0.7601, 0.7583, 0.7382, 0.5337, 0.7521, 0.5601, 0.7334, 0.5677, 0.7233, 0.5411, 0.7878, 0.7268, 0.7872, 0.7589, 0.7601, 0.7583, 0.7599, 0.7274, 0.7211, 0.5073, 0.7382, 0.5337, 0.7233, 0.5411, 0.7107, 0.5136, 0.7866, 0.6967, 0.7878, 0.7268, 0.7599, 0.7274, 0.7587, 0.6987, 0.7005, 0.4809, 0.7211, 0.5073, 0.7107, 0.5136, 0.6951, 0.4847, 0.7837, 0.668, 0.7866, 0.6967, 0.7587, 0.6987, 0.7562, 0.6714, 0.7696, 0.9127, 0.7627, 0.9564, 0.7611, 0.9121, 0.6763, 0.4543, 0.7005, 0.4809, 0.6951, 0.4847, 0.7789, 0.6402, 0.7837, 0.668, 0.7562, 0.6714, 0.7527, 0.6452, 0.7758, 0.8704, 0.7696, 0.9127, 0.7611, 0.9121, 0.76, 0.8694, 0.7721, 0.6131, 0.7789, 0.6402, 0.7527, 0.6452, 0.7478, 0.6194, 0.781, 0.8305, 0.7758, 0.8704, 0.76, 0.8694, 0.7595, 0.8292, 0.7633, 0.5865, 0.7721, 0.6131, 0.7478, 0.6194, 0.7415, 0.5936, 0.7848, 0.7933, 0.781, 0.8305, 0.7595, 0.8292, 0.7597, 0.7922, 0.7521, 0.5601, 0.7633, 0.5865, 0.7415, 0.5936, 0.7334, 0.5677, 0.7527, 0.6452, 0.7562, 0.6714, 0.7301, 0.6741, 0.7276, 0.6487, 0.76, 0.8694, 0.7611, 0.9121, 0.7526, 0.9131, 0.744, 0.8709, 0.7478, 0.6194, 0.7527, 0.6452, 0.7276, 0.6487, 0.7244, 0.6237, 0.7595, 0.8292, 0.76, 0.8694, 0.744, 0.8709, 0.7379, 0.8305, 0.7415, 0.5936, 0.7478, 0.6194, 0.7244, 0.6237, 0.7202, 0.5986, 0.7597, 0.7922, 0.7595, 0.8292, 0.7379, 0.8305, 0.7346, 0.7929, 0.7334, 0.5677, 0.7415, 0.5936, 0.7202, 0.5986, 0.7149, 0.573, 0.7601, 0.7583, 0.7597, 0.7922, 0.7346, 0.7929, 0.7335, 0.7587, 0.7233, 0.5411, 0.7334, 0.5677, 0.7149, 0.573, 0.7082, 0.5463, 0.7599, 0.7274, 0.7601, 0.7583, 0.7335, 0.7587, 0.7328, 0.7283, 0.7107, 0.5136, 0.7233, 0.5411, 0.7082, 0.5463, 0.6997, 0.518, 0.7587, 0.6987, 0.7599, 0.7274, 0.7328, 0.7283, 0.7318, 0.7003, 0.6951, 0.4847, 0.7107, 0.5136, 0.6997, 0.518, 0.6891, 0.4875, 0.7562, 0.6714, 0.7587, 0.6987, 0.7318, 0.7003, 0.7301, 0.6741, 0.7611, 0.9121, 0.7627, 0.9564, 0.7526, 0.9131, 0.6763, 0.4543, 0.6951, 0.4847, 0.6891, 0.4875, 0.7082, 0.5463, 0.7149, 0.573, 0.6964, 0.5762, 0.6928, 0.5495, 0.7328, 0.7283, 0.7335, 0.7587, 0.7067, 0.7595, 0.7062, 0.729, 0.6997, 0.518, 0.7082, 0.5463, 0.6928, 0.5495, 0.6884, 0.5207, 0.7318, 0.7003, 0.7328, 0.7283, 0.7062, 0.729, 0.7056, 0.7015, 0.6891, 0.4875, 0.6997, 0.518, 0.6884, 0.5207, 0.6828, 0.4891, 0.7301, 0.6741, 0.7318, 0.7003, 0.7056, 0.7015, 0.7046, 0.6758, 0.7526, 0.9131, 0.7627, 0.9564, 0.7444, 0.9157, 0.6763, 0.4543, 0.6891, 0.4875, 0.6828, 0.4891, 0.7276, 0.6487, 0.7301, 0.6741, 0.7046, 0.6758, 0.7033, 0.6509, 0.744, 0.8709, 0.7526, 0.9131, 0.7444, 0.9157, 0.7282, 0.8749, 0.7244, 0.6237, 0.7276, 0.6487, 0.7033, 0.6509, 0.7016, 0.6264, 0.7379, 0.8305, 0.744, 0.8709, 0.7282, 0.8749, 0.7157, 0.8344, 0.7202, 0.5986, 0.7244, 0.6237, 0.7016, 0.6264, 0.6993, 0.6017, 0.7346, 0.7929, 0.7379, 0.8305, 0.7157, 0.8344, 0.7083, 0.7952, 0.7149, 0.573, 0.7202, 0.5986, 0.6993, 0.6017, 0.6964, 0.5762, 0.7335, 0.7587, 0.7346, 0.7929, 0.7083, 0.7952, 0.7067, 0.7595, 0.7016, 0.6264, 0.7033, 0.6509, 0.6793, 0.6519, 0.679, 0.6276, 0.7157, 0.8344, 0.7282, 0.8749, 0.7128, 0.8819, 0.6928, 0.8416, 0.6993, 0.6017, 0.7016, 0.6264, 0.679, 0.6276, 0.6785, 0.603, 0.7083, 0.7952, 0.7157, 0.8344, 0.6928, 0.8416, 0.6791, 0.7988, 0.6964, 0.5762, 0.6993, 0.6017, 0.6785, 0.603, 0.678, 0.5776, 0.7067, 0.7595, 0.7083, 0.7952, 0.6791, 0.7988, 0.6795, 0.76, 0.6928, 0.5495, 0.6964, 0.5762, 0.678, 0.5776, 0.6774, 0.5507, 0.7062, 0.729, 0.7067, 0.7595, 0.6795, 0.76, 0.6798, 0.7293, 0.6884, 0.5207, 0.6928, 0.5495, 0.6774, 0.5507, 0.6769, 0.5217, 0.7056, 0.7015, 0.7062, 0.729, 0.6798, 0.7293, 0.6798, 0.702, 0.6828, 0.4891, 0.6884, 0.5207, 0.6769, 0.5217, 0.6764, 0.4897, 0.7046, 0.6758, 0.7056, 0.7015, 0.6798, 0.702, 0.6795, 0.6765, 0.7444, 0.9157, 0.7627, 0.9564, 0.7368, 0.9198, 0.6763, 0.4543, 0.6828, 0.4891, 0.6764, 0.4897, 0.7033, 0.6509, 0.7046, 0.6758, 0.6795, 0.6765, 0.6793, 0.6519, 0.7282, 0.8749, 0.7444, 0.9157, 0.7368, 0.9198, 0.7128, 0.8819, 0.6769, 0.5217, 0.6774, 0.5507, 0.662, 0.5501, 0.6653, 0.521, 0.6798, 0.702, 0.6798, 0.7293, 0.6538, 0.729, 0.6542, 0.7019, 0.6764, 0.4897, 0.6769, 0.5217, 0.6653, 0.521, 0.6699, 0.4892, 0.6795, 0.6765, 0.6798, 0.702, 0.6542, 0.7019, 0.6546, 0.6764, 0.6161, 0.9089, 0.5896, 0.9398, 0.6095, 0.9046, 0.6763, 0.4543, 0.6764, 0.4897, 0.6699, 0.4892, 0.6793, 0.6519, 0.6795, 0.6765, 0.6546, 0.6764, 0.6554, 0.6517, 0.6413, 0.8759, 0.6161, 0.9089, 0.6095, 0.9046, 0.6275, 0.8683, 0.679, 0.6276, 0.6793, 0.6519, 0.6554, 0.6517, 0.6564, 0.6273, 0.6632, 0.8394, 0.6413, 0.8759, 0.6275, 0.8683, 0.6418, 0.831, 0.6785, 0.603, 0.679, 0.6276, 0.6564, 0.6273, 0.6578, 0.6026, 0.6791, 0.7988, 0.6632, 0.8394, 0.6418, 0.831, 0.6508, 0.7935, 0.678, 0.5776, 0.6785, 0.603, 0.6578, 0.6026, 0.6596, 0.577, 0.6795, 0.76, 0.6791, 0.7988, 0.6508, 0.7935, 0.6531, 0.759, 0.6774, 0.5507, 0.678, 0.5776, 0.6596, 0.577, 0.662, 0.5501, 0.6798, 0.7293, 0.6795, 0.76, 0.6531, 0.759, 0.6538, 0.729, 0.6418, 0.831, 0.6275, 0.8683, 0.6131, 0.8635, 0.6211, 0.8261, 0.6578, 0.6026, 0.6564, 0.6273, 0.6336, 0.6256, 0.6368, 0.6005, 0.6508, 0.7935, 0.6418, 0.831, 0.6211, 0.8261, 0.6256, 0.7904, 0.6596, 0.577, 0.6578, 0.6026, 0.6368, 0.6005, 0.641, 0.5746, 0.6531, 0.759, 0.6508, 0.7935, 0.6256, 0.7904, 0.6272, 0.7578, 0.662, 0.5501, 0.6596, 0.577, 0.641, 0.5746, 0.6465, 0.5475, 0.6538, 0.729, 0.6531, 0.759, 0.6272, 0.7578, 0.6279, 0.7284, 0.6653, 0.521, 0.662, 0.5501, 0.6465, 0.5475, 0.6538, 0.5187, 0.6542, 0.7019, 0.6538, 0.729, 0.6279, 0.7284, 0.6286, 0.7012, 0.6699, 0.4892, 0.6653, 0.521, 0.6538, 0.5187, 0.6636, 0.4876, 0.6546, 0.6764, 0.6542, 0.7019, 0.6286, 0.7012, 0.6295, 0.6754, 0.6095, 0.9046, 0.5896, 0.9398, 0.6022, 0.9016, 0.6763, 0.4543, 0.6699, 0.4892, 0.6636, 0.4876, 0.6554, 0.6517, 0.6546, 0.6764, 0.6295, 0.6754, 0.6313, 0.6504, 0.6275, 0.8683, 0.6095, 0.9046, 0.6022, 0.9016, 0.6131, 0.8635, 0.6564, 0.6273, 0.6554, 0.6517, 0.6313, 0.6504, 0.6336, 0.6256, 0.6286, 0.7012, 0.6279, 0.7284, 0.6018, 0.7279, 0.6025, 0.7002, 0.6636, 0.4876, 0.6538, 0.5187, 0.6426, 0.5146, 0.6576, 0.4849, 0.6295, 0.6754, 0.6286, 0.7012, 0.6025, 0.7002, 0.6039, 0.6737, 0.6022, 0.9016, 0.5896, 0.9398, 0.5946, 0.9, 0.6763, 0.4543, 0.6636, 0.4876, 0.6576, 0.4849, 0.6313, 0.6504, 0.6295, 0.6754, 0.6039, 0.6737, 0.6065, 0.6479, 0.6131, 0.8635, 0.6022, 0.9016, 0.5946, 0.9, 0.5985, 0.8611, 0.6336, 0.6256, 0.6313, 0.6504, 0.6065, 0.6479, 0.6103, 0.6223, 0.6211, 0.8261, 0.6131, 0.8635, 0.5985, 0.8611, 0.6009, 0.8239, 0.6368, 0.6005, 0.6336, 0.6256, 0.6103, 0.6223, 0.6154, 0.5966, 0.6256, 0.7904, 0.6211, 0.8261, 0.6009, 0.8239, 0.6017, 0.7892, 0.641, 0.5746, 0.6368, 0.6005, 0.6154, 0.5966, 0.6222, 0.5702, 0.6272, 0.7578, 0.6256, 0.7904, 0.6017, 0.7892, 0.6017, 0.7573, 0.6465, 0.5475, 0.641, 0.5746, 0.6222, 0.5702, 0.6311, 0.543, 0.6279, 0.7284, 0.6272, 0.7578, 0.6017, 0.7573, 0.6018, 0.7279, 0.6538, 0.5187, 0.6465, 0.5475, 0.6311, 0.543, 0.6426, 0.5146, 0.6154, 0.5966, 0.6103, 0.6223, 0.5861, 0.6175, 0.5934, 0.5907, 0.6017, 0.7892, 0.6009, 0.8239, 0.581, 0.8243, 0.5782, 0.7899, 0.6222, 0.5702, 0.6154, 0.5966, 0.5934, 0.5907, 0.6031, 0.5636, 0.6017, 0.7573, 0.6017, 0.7892, 0.5782, 0.7899, 0.5761, 0.7579, 0.6311, 0.543, 0.6222, 0.5702, 0.6031, 0.5636, 0.6157, 0.5363, 0.6018, 0.7279, 0.6017, 0.7573, 0.5761, 0.7579, 0.5752, 0.7278, 0.6426, 0.5146, 0.6311, 0.543, 0.6157, 0.5363, 0.6318, 0.5086, 0.6025, 0.7002, 0.6018, 0.7279, 0.5752, 0.7278, 0.5756, 0.6991, 0.6576, 0.4849, 0.6426, 0.5146, 0.6318, 0.5086, 0.652, 0.4812, 0.6039, 0.6737, 0.6025, 0.7002, 0.5756, 0.6991, 0.5773, 0.6714, 0.5946, 0.9, 0.5896, 0.9398, 0.5869, 0.8998, 0.6763, 0.4543, 0.6576, 0.4849, 0.652, 0.4812, 0.6065, 0.6479, 0.6039, 0.6737, 0.5773, 0.6714, 0.5808, 0.6443, 0.5985, 0.8611, 0.5946, 0.9, 0.5869, 0.8998, 0.584, 0.861, 0.6103, 0.6223, 0.6065, 0.6479, 0.5808, 0.6443, 0.5861, 0.6175, 0.6009, 0.8239, 0.5985, 0.8611, 0.584, 0.861, 0.581, 0.8243, 0.652, 0.4812, 0.6318, 0.5086, 0.6216, 0.5008, 0.6471, 0.4764, 0.5773, 0.6714, 0.5756, 0.6991, 0.5471, 0.6981, 0.549, 0.6684, 0.5869, 0.8998, 0.5896, 0.9398, 0.5793, 0.901, 0.6763, 0.4543, 0.652, 0.4812, 0.6471, 0.4764, 0.5808, 0.6443, 0.5773, 0.6714, 0.549, 0.6684, 0.5535, 0.6394, 0.584, 0.861, 0.5869, 0.8998, 0.5793, 0.901, 0.5696, 0.8633, 0.5861, 0.6175, 0.5808, 0.6443, 0.5535, 0.6394, 0.5606, 0.6108, 0.581, 0.8243, 0.584, 0.861, 0.5696, 0.8633, 0.5613, 0.8271, 0.5934, 0.5907, 0.5861, 0.6175, 0.5606, 0.6108, 0.5705, 0.5825, 0.5782, 0.7899, 0.581, 0.8243, 0.5613, 0.8271, 0.5546, 0.7927, 0.6031, 0.5636, 0.5934, 0.5907, 0.5705, 0.5825, 0.5837, 0.5545, 0.5761, 0.7579, 0.5782, 0.7899, 0.5546, 0.7927, 0.5499, 0.76, 0.6157, 0.5363, 0.6031, 0.5636, 0.5837, 0.5545, 0.6006, 0.5271, 0.5752, 0.7278, 0.5761, 0.7579, 0.5499, 0.76, 0.5474, 0.7285, 0.6318, 0.5086, 0.6157, 0.5363, 0.6006, 0.5271, 0.6216, 0.5008, 0.5756, 0.6991, 0.5752, 0.7278, 0.5474, 0.7285, 0.5471, 0.6981, 0.5546, 0.7927, 0.5613, 0.8271, 0.5417, 0.8326, 0.5305, 0.7981, 0.5837, 0.5545, 0.5705, 0.5825, 0.5464, 0.5714, 0.5639, 0.5423, 0.5499, 0.76, 0.5546, 0.7927, 0.5305, 0.7981, 0.5224, 0.764, 0.6006, 0.5271, 0.5837, 0.5545, 0.5639, 0.5423, 0.5858, 0.5152, 0.5474, 0.7285, 0.5499, 0.76, 0.5224, 0.764, 0.5177, 0.7305, 0.6216, 0.5008, 0.6006, 0.5271, 0.5858, 0.5152, 0.6124, 0.4909, 0.5471, 0.6981, 0.5474, 0.7285, 0.5177, 0.7305, 0.5164, 0.6975, 0.6471, 0.4764, 0.6216, 0.5008, 0.6124, 0.4909, 0.643, 0.4706, 0.549, 0.6684, 0.5471, 0.6981, 0.5164, 0.6975, 0.5182, 0.6649, 0.5793, 0.901, 0.5896, 0.9398, 0.572, 0.9037, 0.6763, 0.4543, 0.6471, 0.4764, 0.643, 0.4706, 0.5535, 0.6394, 0.549, 0.6684, 0.5182, 0.6649, 0.5239, 0.633, 0.5696, 0.8633, 0.5793, 0.901, 0.572, 0.9037, 0.5557, 0.8678, 0.5606, 0.6108, 0.5535, 0.6394, 0.5239, 0.633, 0.5332, 0.6018, 0.5613, 0.8271, 0.5696, 0.8633, 0.5557, 0.8678, 0.5417, 0.8326, 0.5705, 0.5825, 0.5606, 0.6108, 0.5332, 0.6018, 0.5464, 0.5714, 0.5182, 0.6649, 0.5164, 0.6975, 0.4821, 0.6975, 0.484, 0.6607, 0.572, 0.9037, 0.5896, 0.9398, 0.5653, 0.9076, 0.6763, 0.4543, 0.643, 0.4706, 0.6399, 0.464, 0.5239, 0.633, 0.5182, 0.6649, 0.484, 0.6607, 0.491, 0.6248, 0.5557, 0.8678, 0.572, 0.9037, 0.5653, 0.9076, 0.5425, 0.8748, 0.5332, 0.6018, 0.5239, 0.633, 0.491, 0.6248, 0.5031, 0.59, 0.5417, 0.8326, 0.5557, 0.8678, 0.5425, 0.8748, 0.5224, 0.8412, 0.5464, 0.5714, 0.5332, 0.6018, 0.5031, 0.59, 0.5206, 0.5568, 0.5305, 0.7981, 0.5417, 0.8326, 0.5224, 0.8412, 0.5058, 0.8066, 0.5639, 0.5423, 0.5464, 0.5714, 0.5206, 0.5568, 0.5436, 0.5264, 0.5224, 0.764, 0.5305, 0.7981, 0.5058, 0.8066, 0.4932, 0.7709, 0.5858, 0.5152, 0.5639, 0.5423, 0.5436, 0.5264, 0.5719, 0.5, 0.5177, 0.7305, 0.5224, 0.764, 0.4932, 0.7709, 0.4852, 0.7344, 0.6124, 0.4909, 0.5858, 0.5152, 0.5719, 0.5, 0.6045, 0.4789, 0.5164, 0.6975, 0.5177, 0.7305, 0.4852, 0.7344, 0.4821, 0.6975, 0.643, 0.4706, 0.6124, 0.4909, 0.6045, 0.4789, 0.6399, 0.464, 0.5436, 0.5264, 0.5206, 0.5568, 0.4929, 0.5373, 0.5233, 0.5057, 0.4932, 0.7709, 0.5058, 0.8066, 0.4805, 0.819, 0.4618, 0.7817, 0.5719, 0.5, 0.5436, 0.5264, 0.5233, 0.5057, 0.5593, 0.4811, 0.4852, 0.7344, 0.4932, 0.7709, 0.4618, 0.7817, 0.4487, 0.7414, 0.6045, 0.4789, 0.5719, 0.5, 0.5593, 0.4811, 0.5985, 0.4648, 0.4821, 0.6975, 0.4852, 0.7344, 0.4487, 0.7414, 0.4423, 0.6986, 0.6399, 0.464, 0.6045, 0.4789, 0.5985, 0.4648, 0.6382, 0.4566, 0.484, 0.6607, 0.4821, 0.6975, 0.4423, 0.6986, 0.445, 0.6557, 0.5653, 0.9076, 0.5896, 0.9398, 0.5593, 0.9128, 0.6763, 0.4543, 0.6399, 0.464, 0.6382, 0.4566, 0.491, 0.6248, 0.484, 0.6607, 0.445, 0.6557, 0.4535, 0.6142, 0.5425, 0.8748, 0.5653, 0.9076, 0.5593, 0.9128, 0.5303, 0.8843, 0.5031, 0.59, 0.491, 0.6248, 0.4535, 0.6142, 0.4694, 0.5742, 0.5224, 0.8412, 0.5425, 0.8748, 0.5303, 0.8843, 0.5037, 0.8532, 0.5206, 0.5568, 0.5031, 0.59, 0.4694, 0.5742, 0.4929, 0.5373, 0.5058, 0.8066, 0.5224, 0.8412, 0.5037, 0.8532, 0.4805, 0.819, 0.3164, 0.0815, 0.3542, 0.08407, 0.3525, 0.09127, 0.5499, 0.2272, 0.5638, 0.2718, 0.5211, 0.28, 0.511, 0.2423, 0.4757, 0.5261, 0.4415, 0.5563, 0.4353, 0.5501, 0.4625, 0.515, 0.5282, 0.1872, 0.5499, 0.2272, 0.511, 0.2423, 0.4952, 0.2072, 0.5071, 0.4916, 0.4757, 0.5261, 0.4625, 0.515, 0.486, 0.4778, 0.5001, 0.1529, 0.5282, 0.1872, 0.4952, 0.2072, 0.4744, 0.1753, 0.5332, 0.4522, 0.5071, 0.4916, 0.486, 0.4778, 0.5044, 0.4389, 0.467, 0.1252, 0.5001, 0.1529, 0.4744, 0.1753, 0.449, 0.1473, 0.5525, 0.4091, 0.5332, 0.4522, 0.5044, 0.4389, 0.5172, 0.3989, 0.4305, 0.1046, 0.467, 0.1252, 0.449, 0.1473, 0.4196, 0.1237, 0.5638, 0.3637, 0.5525, 0.4091, 0.5172, 0.3989, 0.5242, 0.3587, 0.3924, 0.09117, 0.4305, 0.1046, 0.4196, 0.1237, 0.3872, 0.105, 0.5671, 0.3179, 0.5638, 0.3637, 0.5242, 0.3587, 0.5255, 0.3189, 0.3542, 0.08407, 0.3924, 0.09117, 0.3872, 0.105, 0.3525, 0.09127, 0.5638, 0.2718, 0.5671, 0.3179, 0.5255, 0.3189, 0.5211, 0.28, 0.4415, 0.5563, 0.4063, 0.5837, 0.4353, 0.5501, 0.4196, 0.1237, 0.449, 0.1473, 0.4303, 0.1646, 0.407, 0.1393, 0.5242, 0.3587, 0.5172, 0.3989, 0.4851, 0.3925, 0.4891, 0.3561, 0.3872, 0.105, 0.4196, 0.1237, 0.407, 0.1393, 0.38, 0.117, 0.5255, 0.3189, 0.5242, 0.3587, 0.4891, 0.3561, 0.4891, 0.3208, 0.3525, 0.09127, 0.3872, 0.105, 0.38, 0.117, 0.3496, 0.09783, 0.5211, 0.28, 0.5255, 0.3189, 0.4891, 0.3208, 0.485, 0.2866, 0.4353, 0.5501, 0.4063, 0.5837, 0.4281, 0.5453, 0.3164, 0.0815, 0.3525, 0.09127, 0.3496, 0.09783, 0.511, 0.2423, 0.5211, 0.28, 0.485, 0.2866, 0.4772, 0.2536, 0.4625, 0.515, 0.4353, 0.5501, 0.4281, 0.5453, 0.4481, 0.5067, 0.4952, 0.2072, 0.511, 0.2423, 0.4772, 0.2536, 0.4654, 0.2221, 0.486, 0.4778, 0.4625, 0.515, 0.4481, 0.5067, 0.4646, 0.4681, 0.4744, 0.1753, 0.4952, 0.2072, 0.4654, 0.2221, 0.4498, 0.1923, 0.5044, 0.4389, 0.486, 0.4778, 0.4646, 0.4681, 0.477, 0.4299, 0.449, 0.1473, 0.4744, 0.1753, 0.4498, 0.1923, 0.4303, 0.1646, 0.5172, 0.3989, 0.5044, 0.4389, 0.477, 0.4299, 0.4851, 0.3925, 0.4481, 0.5067, 0.4281, 0.5453, 0.4203, 0.542, 0.4329, 0.501, 0.4654, 0.2221, 0.4772, 0.2536, 0.4469, 0.2622, 0.438, 0.2332, 0.4646, 0.4681, 0.4481, 0.5067, 0.4329, 0.501, 0.4432, 0.4617, 0.4498, 0.1923, 0.4654, 0.2221, 0.438, 0.2332, 0.4262, 0.2051, 0.477, 0.4299, 0.4646, 0.4681, 0.4432, 0.4617, 0.4507, 0.4243, 0.4303, 0.1646, 0.4498, 0.1923, 0.4262, 0.2051, 0.4113, 0.178, 0.4851, 0.3925, 0.477, 0.4299, 0.4507, 0.4243, 0.4554, 0.3888, 0.407, 0.1393, 0.4303, 0.1646, 0.4113, 0.178, 0.3931, 0.1519, 0.4891, 0.3561, 0.4851, 0.3925, 0.4554, 0.3888, 0.4574, 0.3551, 0.38, 0.117, 0.407, 0.1393, 0.3931, 0.1519, 0.3713, 0.127, 0.4891, 0.3208, 0.4891, 0.3561, 0.4574, 0.3551, 0.4566, 0.3229, 0.3496, 0.09783, 0.38, 0.117, 0.3713, 0.127, 0.3456, 0.1036, 0.485, 0.2866, 0.4891, 0.3208, 0.4566, 0.3229, 0.453, 0.2921, 0.4281, 0.5453, 0.4063, 0.5837, 0.4203, 0.542, 0.3164, 0.0815, 0.3496, 0.09783, 0.3456, 0.1036, 0.4772, 0.2536, 0.485, 0.2866, 0.453, 0.2921, 0.4469, 0.2622, 0.4574, 0.3551, 0.4554, 0.3888, 0.4274, 0.387, 0.428, 0.3551, 0.3713, 0.127, 0.3931, 0.1519, 0.3786, 0.1617, 0.3615, 0.1351, 0.4566, 0.3229, 0.4574, 0.3551, 0.428, 0.3551, 0.4269, 0.3251, 0.3456, 0.1036, 0.3713, 0.127, 0.3615, 0.1351, 0.3408, 0.1084, 0.453, 0.2921, 0.4566, 0.3229, 0.4269, 0.3251, 0.4237, 0.2965, 0.4203, 0.542, 0.4063, 0.5837, 0.4121, 0.5401, 0.3164, 0.0815, 0.3456, 0.1036, 0.3408, 0.1084, 0.4469, 0.2622, 0.453, 0.2921, 0.4237, 0.2965, 0.419, 0.2687, 0.4329, 0.501, 0.4203, 0.542, 0.4121, 0.5401, 0.4174, 0.4979, 0.438, 0.2332, 0.4469, 0.2622, 0.419, 0.2687, 0.4124, 0.2416, 0.4432, 0.4617, 0.4329, 0.501, 0.4174, 0.4979, 0.4218, 0.4581, 0.4262, 0.2051, 0.438, 0.2332, 0.4124, 0.2416, 0.4036, 0.2148, 0.4507, 0.4243, 0.4432, 0.4617, 0.4218, 0.4581, 0.4253, 0.4212, 0.4113, 0.178, 0.4262, 0.2051, 0.4036, 0.2148, 0.3925, 0.1882, 0.4554, 0.3888, 0.4507, 0.4243, 0.4253, 0.4212, 0.4274, 0.387, 0.3931, 0.1519, 0.4113, 0.178, 0.3925, 0.1882, 0.3786, 0.1617, 0.4124, 0.2416, 0.419, 0.2687, 0.3928, 0.2736, 0.388, 0.2477, 0.4218, 0.4581, 0.4174, 0.4979, 0.4016, 0.4972, 0.4005, 0.4572, 0.4036, 0.2148, 0.4124, 0.2416, 0.388, 0.2477, 0.3817, 0.2219, 0.4253, 0.4212, 0.4218, 0.4581, 0.4005, 0.4572, 0.4003, 0.4203, 0.3925, 0.1882, 0.4036, 0.2148, 0.3817, 0.2219, 0.3737, 0.1958, 0.4274, 0.387, 0.4253, 0.4212, 0.4003, 0.4203, 0.4004, 0.3866, 0.3786, 0.1617, 0.3925, 0.1882, 0.3737, 0.1958, 0.3636, 0.1691, 0.428, 0.3551, 0.4274, 0.387, 0.4004, 0.3866, 0.4001, 0.3558, 0.3615, 0.1351, 0.3786, 0.1617, 0.3636, 0.1691, 0.3509, 0.1413, 0.4269, 0.3251, 0.428, 0.3551, 0.4001, 0.3558, 0.3989, 0.3271, 0.3408, 0.1084, 0.3615, 0.1351, 0.3509, 0.1413, 0.3353, 0.1122, 0.4237, 0.2965, 0.4269, 0.3251, 0.3989, 0.3271, 0.3963, 0.2999, 0.4121, 0.5401, 0.4063, 0.5837, 0.4036, 0.5397, 0.3164, 0.0815, 0.3408, 0.1084, 0.3353, 0.1122, 0.419, 0.2687, 0.4237, 0.2965, 0.3963, 0.2999, 0.3928, 0.2736, 0.4174, 0.4979, 0.4121, 0.5401, 0.4036, 0.5397, 0.4016, 0.4972, 0.3509, 0.1413, 0.3636, 0.1691, 0.3483, 0.1743, 0.3399, 0.1458, 0.3989, 0.3271, 0.4001, 0.3558, 0.3731, 0.3567, 0.372, 0.3288, 0.3353, 0.1122, 0.3509, 0.1413, 0.3399, 0.1458, 0.3293, 0.115, 0.3963, 0.2999, 0.3989, 0.3271, 0.372, 0.3288, 0.3701, 0.3025, 0.4036, 0.5397, 0.4063, 0.5837, 0.3952, 0.541, 0.3164, 0.0815, 0.3353, 0.1122, 0.3293, 0.115, 0.3928, 0.2736, 0.3963, 0.2999, 0.3701, 0.3025, 0.3678, 0.2771, 0.4016, 0.4972, 0.4036, 0.5397, 0.3952, 0.541, 0.3857, 0.499, 0.388, 0.2477, 0.3928, 0.2736, 0.3678, 0.2771, 0.3646, 0.2521, 0.4005, 0.4572, 0.4016, 0.4972, 0.3857, 0.499, 0.3789, 0.4587, 0.3817, 0.2219, 0.388, 0.2477, 0.3646, 0.2521, 0.3604, 0.2269, 0.4003, 0.4203, 0.4005, 0.4572, 0.3789, 0.4587, 0.3751, 0.4211, 0.3737, 0.1958, 0.3817, 0.2219, 0.3604, 0.2269, 0.3551, 0.2011, 0.4004, 0.3866, 0.4003, 0.4203, 0.3751, 0.4211, 0.3738, 0.3871, 0.3636, 0.1691, 0.3737, 0.1958, 0.3551, 0.2011, 0.3483, 0.1743, 0.4001, 0.3558, 0.4004, 0.3866, 0.3738, 0.3871, 0.3731, 0.3567, 0.3789, 0.4587, 0.3857, 0.499, 0.37, 0.5034, 0.3567, 0.463, 0.3604, 0.2269, 0.3646, 0.2521, 0.3417, 0.2547, 0.3394, 0.2299, 0.3751, 0.4211, 0.3789, 0.4587, 0.3567, 0.463, 0.3487, 0.4235, 0.3551, 0.2011, 0.3604, 0.2269, 0.3394, 0.2299, 0.3365, 0.2044, 0.3738, 0.3871, 0.3751, 0.4211, 0.3487, 0.4235, 0.347, 0.3881, 0.3483, 0.1743, 0.3551, 0.2011, 0.3365, 0.2044, 0.3329, 0.1774, 0.3731, 0.3567, 0.3738, 0.3871, 0.347, 0.3881, 0.3464, 0.3576, 0.3399, 0.1458, 0.3483, 0.1743, 0.3329, 0.1774, 0.3284, 0.1485, 0.372, 0.3288, 0.3731, 0.3567, 0.3464, 0.3576, 0.3458, 0.3301, 0.3293, 0.115, 0.3399, 0.1458, 0.3284, 0.1485, 0.3229, 0.1167, 0.3701, 0.3025, 0.372, 0.3288, 0.3458, 0.3301, 0.3447, 0.3042, 0.3952, 0.541, 0.4063, 0.5837, 0.3871, 0.5437, 0.3164, 0.0815, 0.3293, 0.115, 0.3229, 0.1167, 0.3678, 0.2771, 0.3701, 0.3025, 0.3447, 0.3042, 0.3434, 0.2793, 0.3857, 0.499, 0.3952, 0.541, 0.3871, 0.5437, 0.37, 0.5034, 0.3646, 0.2521, 0.3678, 0.2771, 0.3434, 0.2793, 0.3417, 0.2547, 0.3458, 0.3301, 0.3464, 0.3576, 0.3201, 0.3578, 0.32, 0.3304, 0.3229, 0.1167, 0.3284, 0.1485, 0.3169, 0.1495, 0.3164, 0.1173, 0.3447, 0.3042, 0.3458, 0.3301, 0.32, 0.3304, 0.3197, 0.3049, 0.3871, 0.5437, 0.4063, 0.5837, 0.3796, 0.548, 0.3164, 0.0815, 0.3229, 0.1167, 0.3164, 0.1173, 0.3434, 0.2793, 0.3447, 0.3042, 0.3197, 0.3049, 0.3194, 0.2803, 0.37, 0.5034, 0.3871, 0.5437, 0.3796, 0.548, 0.3548, 0.5107, 0.3417, 0.2547, 0.3434, 0.2793, 0.3194, 0.2803, 0.319, 0.2559, 0.3567, 0.463, 0.37, 0.5034, 0.3548, 0.5107, 0.3339, 0.4707, 0.3394, 0.2299, 0.3417, 0.2547, 0.319, 0.2559, 0.3186, 0.2312, 0.3487, 0.4235, 0.3567, 0.463, 0.3339, 0.4707, 0.3195, 0.428, 0.3365, 0.2044, 0.3394, 0.2299, 0.3186, 0.2312, 0.318, 0.2057, 0.347, 0.3881, 0.3487, 0.4235, 0.3195, 0.428, 0.32, 0.3886, 0.3329, 0.1774, 0.3365, 0.2044, 0.318, 0.2057, 0.3174, 0.1787, 0.3464, 0.3576, 0.347, 0.3881, 0.32, 0.3886, 0.3201, 0.3578, 0.3284, 0.1485, 0.3329, 0.1774, 0.3174, 0.1787, 0.3169, 0.1495])
me_sphere.materials.append(mat_material)
me_sphere.use_remesh_fix_poles = True
me_sphere.use_remesh_preserve_attributes = False
me_sphere.update()

# ---- objects
ob_sphere = bpy.data.objects.new('Sphere', me_sphere)

# ---- transforms, parenting, visibility, modifiers, constraints
ob_sphere.location = (0.0, 0.0, 0.0)

# ---- collection membership
col_collection.objects.link(ob_sphere)

# ---- scene / render settings (as saved in the file)
scene.frame_start = 1; scene.frame_end = 250; scene.frame_set(1)
scene.render.engine = 'BLENDER_EEVEE_NEXT'
scene.cycles.sampling_pattern = 'TABULATED_SOBOL'
scene.cycles.use_light_tree = False
scene.view_settings.view_transform = 'Filmic'
bpy.context.view_layer.update()

# ---- added for rendering (the .blend has no active camera and no usable light): camera, sun
cam_auto = bpy.data.cameras.new('AutoCamera')
cam_auto.lens = 50.0
cam_auto.sensor_width = 36.0
cam_auto.clip_end = 1000.0
ob_auto_camera = bpy.data.objects.new('AutoCamera', cam_auto)
scene.collection.objects.link(ob_auto_camera)
ob_auto_camera.location = (1.12177, -1.34613, 0.89742)
ob_auto_camera.rotation_euler = (1.09748, -7.21219e-08, 0.694738)
scene.camera = ob_auto_camera
light_auto_sun = bpy.data.lights.new('AutoSun', 'SUN')
light_auto_sun.energy = 3.0
light_auto_sun.angle = 0.0523599
ob_auto_sun = bpy.data.objects.new('AutoSun', light_auto_sun)
scene.collection.objects.link(ob_auto_sun)
ob_auto_sun.rotation_euler = (0.872665, 0.174533, 0.523599)
bpy.context.view_layer.update()
